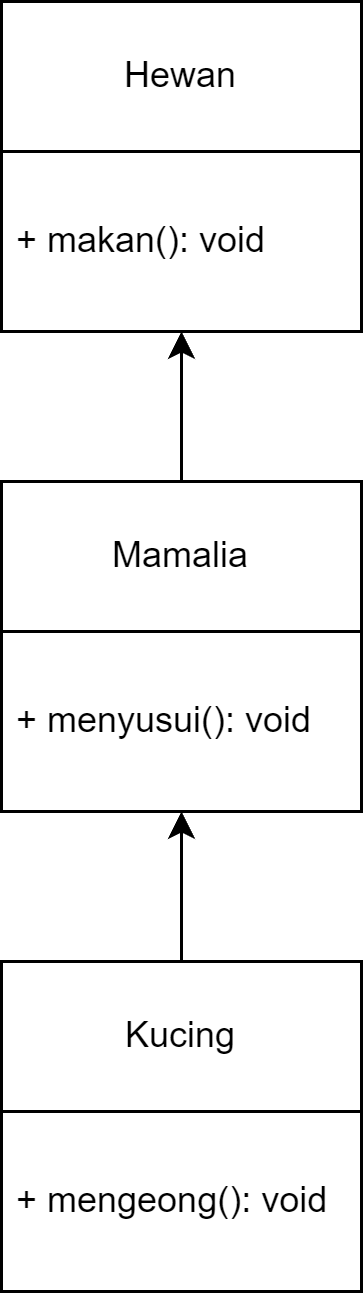

The diagram above was exported from draw.io. Its source (the exported page's mxGraphModel, read from the mxfile embedded in the PNG):
<mxGraphModel dx="780" dy="542" grid="1" gridSize="10" guides="1" tooltips="1" connect="1" arrows="1" fold="1" page="1" pageScale="1" pageWidth="827" pageHeight="1169" math="0" shadow="0">
  <root>
    <mxCell id="0" />
    <mxCell id="1" parent="0" />
    <mxCell id="SVahWdpULIK4XI45qOQ9-1" value="Hewan" style="rounded=0;whiteSpace=wrap;html=1;" vertex="1" parent="1">
      <mxGeometry x="340" y="250" width="120" height="50" as="geometry" />
    </mxCell>
    <mxCell id="SVahWdpULIK4XI45qOQ9-2" value="&amp;nbsp;+&amp;nbsp;makan(): void" style="rounded=0;whiteSpace=wrap;html=1;align=left;" vertex="1" parent="1">
      <mxGeometry x="340" y="300" width="120" height="60" as="geometry" />
    </mxCell>
    <mxCell id="SVahWdpULIK4XI45qOQ9-8" value="" style="edgeStyle=orthogonalEdgeStyle;rounded=0;orthogonalLoop=1;jettySize=auto;html=1;" edge="1" parent="1" source="SVahWdpULIK4XI45qOQ9-3" target="SVahWdpULIK4XI45qOQ9-2">
      <mxGeometry relative="1" as="geometry" />
    </mxCell>
    <mxCell id="SVahWdpULIK4XI45qOQ9-3" value="Mamalia" style="rounded=0;whiteSpace=wrap;html=1;" vertex="1" parent="1">
      <mxGeometry x="340" y="410" width="120" height="50" as="geometry" />
    </mxCell>
    <mxCell id="SVahWdpULIK4XI45qOQ9-4" value="&amp;nbsp;+ menyusui(): void&amp;nbsp;" style="rounded=0;whiteSpace=wrap;html=1;align=left;" vertex="1" parent="1">
      <mxGeometry x="340" y="460" width="120" height="60" as="geometry" />
    </mxCell>
    <mxCell id="SVahWdpULIK4XI45qOQ9-7" value="" style="edgeStyle=orthogonalEdgeStyle;rounded=0;orthogonalLoop=1;jettySize=auto;html=1;" edge="1" parent="1" source="SVahWdpULIK4XI45qOQ9-5" target="SVahWdpULIK4XI45qOQ9-4">
      <mxGeometry relative="1" as="geometry" />
    </mxCell>
    <mxCell id="SVahWdpULIK4XI45qOQ9-5" value="Kucing" style="rounded=0;whiteSpace=wrap;html=1;" vertex="1" parent="1">
      <mxGeometry x="340" y="570" width="120" height="50" as="geometry" />
    </mxCell>
    <mxCell id="SVahWdpULIK4XI45qOQ9-6" value="&amp;nbsp;+ mengeong(): void" style="rounded=0;whiteSpace=wrap;html=1;align=left;" vertex="1" parent="1">
      <mxGeometry x="340" y="620" width="120" height="60" as="geometry" />
    </mxCell>
  </root>
</mxGraphModel>